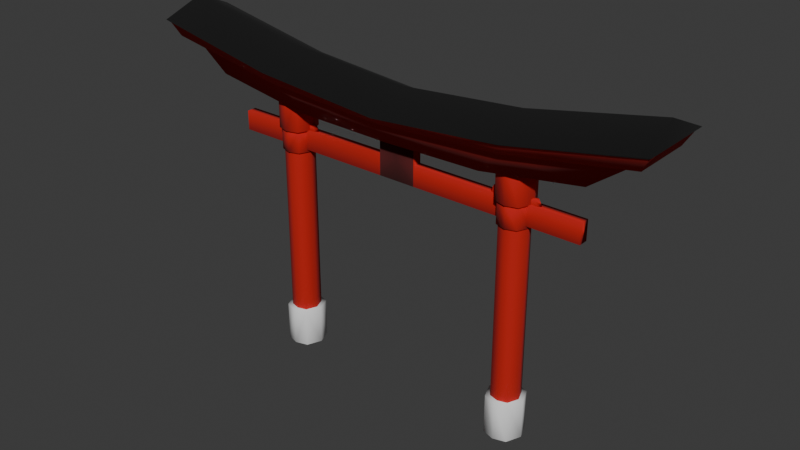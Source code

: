 # Source: tori.blend  (saved by Blender 4.1.24; exported with 4.5.12 LTS)
import bpy
from mathutils import Matrix  # noqa: F401  (used for matrix-valued properties, if any)

bpy.ops.wm.read_factory_settings(use_empty=True)
scene = bpy.context.scene
scene.name = 'Scene'

# ---- collections
col_collection = bpy.data.collections.new('Collection'); scene.collection.children.link(col_collection)

# ---- materials (node trees are filled in below, after node groups)
mat_material = bpy.data.materials.new('Material')
mat_material.alpha_threshold = 0.0
mat_material.use_transparent_shadow = False
mat_material.roughness = 0.5
mat_material.line_color = (0.0, 0.0, 0.0, 1.0)
mat_material_001 = bpy.data.materials.new('Material.001')
mat_material_001.use_transparent_shadow = False
mat_material_002 = bpy.data.materials.new('Material.002')
mat_material_002.use_transparent_shadow = False
mat_material_003 = bpy.data.materials.new('Material.003')
mat_material_003.use_transparent_shadow = False

# ---- material node trees
mat_material.use_nodes = True; mat_material.node_tree.nodes.clear()
_N = mat_material.node_tree.nodes; _L = mat_material.node_tree.links
n0 = _N.new('ShaderNodeOutputMaterial'); n0.name = 'Material Output'; n0.location = (300, 300)
n1 = _N.new('ShaderNodeBsdfPrincipled'); n1.name = 'Principled BSDF'; n1.location = (10, 300)
n1.inputs[0].default_value = (0.5134, 0.01147, 0.008941, 1.0)
n1.inputs[2].default_value = 1.0
n1.inputs[3].default_value = 1.45
_L.new(n1.outputs[0], n0.inputs[0])
n0.is_active_output = True
mat_material_001.use_nodes = True; mat_material_001.node_tree.nodes.clear()
_N = mat_material_001.node_tree.nodes; _L = mat_material_001.node_tree.links
n0 = _N.new('ShaderNodeBsdfPrincipled'); n0.name = 'Principled BSDF'; n0.location = (10, 300)
n0.inputs[0].default_value = (0.0, 0.0, 0.0, 1.0)
n0.inputs[2].default_value = 1.0
n1 = _N.new('ShaderNodeOutputMaterial'); n1.name = 'Material Output'; n1.location = (300, 300)
_L.new(n0.outputs[0], n1.inputs[0])
n1.is_active_output = True
mat_material_002.use_nodes = True; mat_material_002.node_tree.nodes.clear()
_N = mat_material_002.node_tree.nodes; _L = mat_material_002.node_tree.links
n0 = _N.new('ShaderNodeBsdfPrincipled'); n0.name = 'Principled BSDF'; n0.location = (10, 300)
n0.inputs[0].default_value = (0.08561, 0.0064, 0.006827, 1.0)
n0.inputs[2].default_value = 1.0
n1 = _N.new('ShaderNodeOutputMaterial'); n1.name = 'Material Output'; n1.location = (300, 300)
_L.new(n0.outputs[0], n1.inputs[0])
n1.is_active_output = True
mat_material_003.use_nodes = True; mat_material_003.node_tree.nodes.clear()
_N = mat_material_003.node_tree.nodes; _L = mat_material_003.node_tree.links
n0 = _N.new('ShaderNodeBsdfPrincipled'); n0.name = 'Principled BSDF'; n0.location = (10, 300)
n0.inputs[2].default_value = 1.0
n1 = _N.new('ShaderNodeOutputMaterial'); n1.name = 'Material Output'; n1.location = (300, 300)
_L.new(n0.outputs[0], n1.inputs[0])
n1.is_active_output = True

# ---- world
world_world = bpy.data.worlds.new('World'); scene.world = world_world
world_world.use_nodes = True; world_world.node_tree.nodes.clear()
_N = world_world.node_tree.nodes; _L = world_world.node_tree.links
n0 = _N.new('ShaderNodeOutputWorld'); n0.name = 'World Output'; n0.location = (300, 300)
n1 = _N.new('ShaderNodeBackground'); n1.name = 'Background'; n1.location = (10, 300)
n1.inputs[0].default_value = (0.05088, 0.05088, 0.05088, 1.0)
_L.new(n1.outputs[0], n0.inputs[0])
n0.is_active_output = True
world_world.color = (0.05088, 0.05088, 0.05088)
world_world.use_sun_shadow = False
world_world.sun_shadow_jitter_overblur = 0.0

# ---- meshes
me_cube = bpy.data.meshes.new('Cube')
me_cube.from_pydata([(9.516, 0.8, 19.51), (9.516, 0.8, 0.00516), (9.516, -0.8, 19.51), (9.516, -0.8, 0.00516), (8.172, 0.8, 0.00516), (8.172, -0.8, 19.51), (8.172, -0.8, 0.00516), (8.172, 0.8, 19.51), (8.844, -1.0, 0.0), (8.844, 1.0, 19.51), (8.844, 1.0, 0.0), (8.844, -1.0, 19.51), (9.844, 0.0, 19.51), (9.844, 0.0, 0.0), (7.844, 0.0, 0.0), (7.844, 0.0, 19.51), (8.844, 0.0, 19.51), (8.844, 0.0, 0.0), (0.0, -0.3486, 15.3), (0.0, -0.3486, 16.7), (0.0, 0.3486, 15.3), (0.0, 0.3486, 16.7), (13.51, -0.3486, 15.3), (13.51, -0.3486, 16.7), (13.51, 0.3486, 15.3), (13.51, 0.3486, 16.7), (1.362, 0.3486, 15.3), (1.362, 0.3486, 16.7), (1.362, -0.3486, 15.3), (1.362, -0.3486, 16.7), (0.0, -0.3486, 19.92), (0.0, 0.3486, 19.92), (1.362, 0.3486, 19.92), (1.362, -0.3486, 19.92), (0.0, -1.502, 18.34), (0.0, -1.502, 19.51), (0.0, 1.502, 18.34), (0.0, 1.502, 19.51), (14.21, -1.502, 19.56), (17.05, -1.502, 21.64), (14.21, 1.502, 19.56), (17.05, 1.502, 21.64), (9.688, 1.005, 19.35), (9.688, 1.005, 16.67), (9.688, -1.005, 19.35), (9.688, -1.005, 16.67), (7.999, 1.005, 16.67), (7.999, -1.005, 19.35), (7.999, -1.005, 16.67), (7.999, 1.005, 19.35), (8.844, -1.257, 16.67), (8.844, 1.257, 19.35), (8.844, 1.257, 16.67), (8.844, -1.257, 19.35), (10.1, 0.0, 19.35), (10.1, 0.0, 16.67), (7.587, 0.0, 16.67), (7.587, 0.0, 19.35), (8.844, 0.0, 19.35), (8.844, 0.0, 16.67), (9.732, 1.057, 2.787), (9.732, 1.057, -0.02874), (9.732, -1.057, 2.787), (9.732, -1.057, -0.02874), (7.956, 1.057, -0.02874), (7.956, -1.057, 2.787), (7.956, -1.057, -0.02874), (7.956, 1.057, 2.787), (8.844, -1.322, -0.02949), (8.844, 1.322, 2.788), (8.844, 1.322, -0.02949), (8.844, -1.322, 2.788), (10.17, 0.0, 2.788), (10.17, 0.0, -0.02949), (7.522, 0.0, -0.02949), (7.522, 0.0, 2.788), (8.844, 0.0, 2.788), (8.844, 0.0, -0.02949), (10.28, 0.192, 17.08), (10.5, 0.192, 16.64), (10.28, -0.192, 17.08), (10.5, -0.192, 16.64), (7.186, 0.192, 16.64), (7.408, -0.192, 17.08), (7.186, -0.192, 16.64), (7.408, 0.192, 17.08), (8.844, -0.2401, 16.64), (8.844, 0.2401, 16.95), (8.844, 0.2401, 16.64), (8.844, -0.2401, 16.95), (10.44, 0.0, 17.12), (10.69, 0.0, 16.64), (6.999, 0.0, 16.64), (7.247, 0.0, 17.12), (8.844, 0.0, 16.95), (8.844, 0.0, 16.64), (9.596, 0.896, 16.75), (9.596, 0.896, 15.11), (9.596, -0.896, 16.75), (9.596, -0.896, 15.11), (8.091, 0.896, 15.11), (8.091, -0.896, 16.75), (8.091, -0.896, 15.11), (8.091, 0.896, 16.75), (8.844, -1.12, 15.1), (8.844, 1.12, 16.75), (8.844, 1.12, 15.1), (8.844, -1.12, 16.75), (9.964, 0.0, 16.75), (9.964, 0.0, 15.1), (7.724, 0.0, 15.1), (7.724, 0.0, 16.75), (8.844, 0.0, 16.75), (8.844, 0.0, 15.1), (0.0, -2.188, 19.74), (0.0, 2.188, 19.73), (17.7, -2.188, 21.71), (17.7, 2.188, 21.71), (0.0, -2.576, 20.23), (0.0, 2.576, 20.23), (18.24, -2.576, 22.66), (18.24, 2.576, 22.66), (0.0, -2.775, 20.29), (0.0, 2.775, 20.29), (18.46, -2.775, 22.83), (18.46, 2.775, 22.83), (0.0, -0.0007097, 21.61), (18.04, -0.0007097, 24.08), (-9.516, 0.8, 19.51), (-9.516, 0.8, 0.00516), (-9.516, -0.8, 19.51), (-9.516, -0.8, 0.00516), (-8.172, 0.8, 0.00516), (-8.172, -0.8, 19.51), (-8.172, -0.8, 0.00516), (-8.172, 0.8, 19.51), (-8.844, -1.0, 0.0), (-8.844, 1.0, 19.51), (-8.844, 1.0, 0.0), (-8.844, -1.0, 19.51), (-9.844, 0.0, 19.51), (-9.844, 0.0, 0.0), (-7.844, 0.0, 0.0), (-7.844, 0.0, 19.51), (-8.844, 0.0, 19.51), (-8.844, 0.0, 0.0), (-13.51, -0.3486, 15.3), (-13.51, -0.3486, 16.7), (-13.51, 0.3486, 15.3), (-13.51, 0.3486, 16.7), (-1.362, 0.3486, 15.3), (-1.362, 0.3486, 16.7), (-1.362, -0.3486, 15.3), (-1.362, -0.3486, 16.7), (-1.362, 0.3486, 19.92), (-1.362, -0.3486, 19.92), (-14.21, -1.502, 19.56), (-17.05, -1.502, 21.64), (-14.21, 1.502, 19.56), (-17.05, 1.502, 21.64), (-9.688, 1.005, 19.35), (-9.688, 1.005, 16.67), (-9.688, -1.005, 19.35), (-9.688, -1.005, 16.67), (-7.999, 1.005, 16.67), (-7.999, -1.005, 19.35), (-7.999, -1.005, 16.67), (-7.999, 1.005, 19.35), (-8.844, -1.257, 16.67), (-8.844, 1.257, 19.35), (-8.844, 1.257, 16.67), (-8.844, -1.257, 19.35), (-10.1, 0.0, 19.35), (-10.1, 0.0, 16.67), (-7.587, 0.0, 16.67), (-7.587, 0.0, 19.35), (-8.844, 0.0, 19.35), (-8.844, 0.0, 16.67), (-9.732, 1.057, 2.787), (-9.732, 1.057, -0.02874), (-9.732, -1.057, 2.787), (-9.732, -1.057, -0.02874), (-7.956, 1.057, -0.02874), (-7.956, -1.057, 2.787), (-7.956, -1.057, -0.02874), (-7.956, 1.057, 2.787), (-8.844, -1.322, -0.02949), (-8.844, 1.322, 2.788), (-8.844, 1.322, -0.02949), (-8.844, -1.322, 2.788), (-10.17, 0.0, 2.788), (-10.17, 0.0, -0.02949), (-7.522, 0.0, -0.02949), (-7.522, 0.0, 2.788), (-8.844, 0.0, 2.788), (-8.844, 0.0, -0.02949), (-10.28, 0.192, 17.08), (-10.5, 0.192, 16.64), (-10.28, -0.192, 17.08), (-10.5, -0.192, 16.64), (-7.186, 0.192, 16.64), (-7.408, -0.192, 17.08), (-7.186, -0.192, 16.64), (-7.408, 0.192, 17.08), (-8.844, -0.2401, 16.64), (-8.844, 0.2401, 16.95), (-8.844, 0.2401, 16.64), (-8.844, -0.2401, 16.95), (-10.44, 0.0, 17.12), (-10.69, 0.0, 16.64), (-6.999, 0.0, 16.64), (-7.247, 0.0, 17.12), (-8.844, 0.0, 16.95), (-8.844, 0.0, 16.64), (-9.596, 0.896, 16.75), (-9.596, 0.896, 15.11), (-9.596, -0.896, 16.75), (-9.596, -0.896, 15.11), (-8.091, 0.896, 15.11), (-8.091, -0.896, 16.75), (-8.091, -0.896, 15.11), (-8.091, 0.896, 16.75), (-8.844, -1.12, 15.1), (-8.844, 1.12, 16.75), (-8.844, 1.12, 15.1), (-8.844, -1.12, 16.75), (-9.964, 0.0, 16.75), (-9.964, 0.0, 15.1), (-7.724, 0.0, 15.1), (-7.724, 0.0, 16.75), (-8.844, 0.0, 16.75), (-8.844, 0.0, 15.1), (-17.7, -2.188, 21.71), (-17.7, 2.188, 21.71), (-18.24, -2.576, 22.66), (-18.24, 2.576, 22.66), (-18.46, -2.775, 22.83), (-18.46, 2.775, 22.83), (-18.04, -0.0007097, 24.08), (7.103, 1.502, 18.46), (8.526, 1.502, 20.09), (7.103, -1.502, 18.46), (8.526, -1.502, 20.09), (8.849, 2.188, 20.23), (8.849, -2.188, 20.24), (9.121, 2.576, 20.95), (9.121, -2.576, 20.95), (9.231, 2.775, 21.07), (9.231, -2.775, 21.07), (9.021, -0.0007097, 22.36), (-7.103, 1.502, 18.46), (-8.526, 1.502, 20.09), (-7.103, -1.502, 18.46), (-8.526, -1.502, 20.09), (-8.849, 2.188, 20.23), (-8.849, -2.188, 20.24), (-9.121, 2.576, 20.95), (-9.121, -2.576, 20.95), (-9.231, 2.775, 21.07), (-9.231, -2.775, 21.07), (-9.021, -0.0007097, 22.36)], [], [(17, 13, 3, 8), (13, 12, 2, 3), (10, 9, 0, 1), (8, 11, 5, 6), (16, 15, 5, 11), (14, 6, 5, 15), (12, 16, 11, 2), (3, 2, 11, 8), (4, 7, 9, 10), (14, 17, 8, 6), (4, 10, 17, 14), (0, 9, 16, 12), (4, 14, 15, 7), (9, 7, 15, 16), (1, 0, 12, 13), (10, 1, 13, 17), (18, 19, 21, 20), (26, 27, 25, 24), (24, 25, 23, 22), (28, 29, 19, 18), (26, 24, 22, 28), (21, 19, 30, 31), (25, 27, 29, 23), (20, 26, 28, 18), (22, 23, 29, 28), (20, 21, 27, 26), (32, 31, 30, 33), (27, 21, 31, 32), (19, 29, 33, 30), (29, 27, 32, 33), (34, 35, 37, 36), (239, 240, 41, 40), (40, 41, 39, 38), (241, 242, 35, 34), (239, 40, 38, 241), (37, 35, 114, 115), (59, 55, 45, 50), (55, 54, 44, 45), (52, 51, 42, 43), (50, 53, 47, 48), (58, 57, 47, 53), (56, 48, 47, 57), (54, 58, 53, 44), (45, 44, 53, 50), (46, 49, 51, 52), (56, 59, 50, 48), (46, 52, 59, 56), (42, 51, 58, 54), (46, 56, 57, 49), (51, 49, 57, 58), (43, 42, 54, 55), (52, 43, 55, 59), (77, 73, 63, 68), (73, 72, 62, 63), (70, 69, 60, 61), (68, 71, 65, 66), (76, 75, 65, 71), (74, 66, 65, 75), (72, 76, 71, 62), (63, 62, 71, 68), (64, 67, 69, 70), (74, 77, 68, 66), (64, 70, 77, 74), (60, 69, 76, 72), (64, 74, 75, 67), (69, 67, 75, 76), (61, 60, 72, 73), (70, 61, 73, 77), (95, 91, 81, 86), (91, 90, 80, 81), (88, 87, 78, 79), (86, 89, 83, 84), (94, 93, 83, 89), (92, 84, 83, 93), (90, 94, 89, 80), (81, 80, 89, 86), (82, 85, 87, 88), (92, 95, 86, 84), (82, 88, 95, 92), (78, 87, 94, 90), (82, 92, 93, 85), (87, 85, 93, 94), (79, 78, 90, 91), (88, 79, 91, 95), (113, 109, 99, 104), (109, 108, 98, 99), (106, 105, 96, 97), (104, 107, 101, 102), (112, 111, 101, 107), (110, 102, 101, 111), (108, 112, 107, 98), (99, 98, 107, 104), (100, 103, 105, 106), (110, 113, 104, 102), (100, 106, 113, 110), (96, 105, 112, 108), (100, 110, 111, 103), (105, 103, 111, 112), (97, 96, 108, 109), (106, 97, 109, 113), (244, 116, 120, 246), (242, 39, 116, 244), (240, 37, 115, 243), (39, 41, 117, 116), (245, 119, 123, 247), (243, 115, 119, 245), (116, 117, 121, 120), (115, 114, 118, 119), (124, 125, 127), (120, 121, 125, 124), (119, 118, 122, 123), (246, 120, 124, 248), (248, 124, 127, 249), (247, 249, 127, 125), (145, 136, 131, 141), (141, 131, 130, 140), (138, 129, 128, 137), (136, 134, 133, 139), (144, 139, 133, 143), (142, 143, 133, 134), (140, 130, 139, 144), (131, 136, 139, 130), (132, 138, 137, 135), (142, 134, 136, 145), (132, 142, 145, 138), (128, 140, 144, 137), (132, 135, 143, 142), (137, 144, 143, 135), (129, 141, 140, 128), (138, 145, 141, 129), (150, 148, 149, 151), (148, 146, 147, 149), (152, 18, 19, 153), (150, 152, 146, 148), (149, 147, 153, 151), (20, 18, 152, 150), (146, 152, 153, 147), (20, 150, 151, 21), (154, 155, 30, 31), (151, 154, 31, 21), (19, 30, 155, 153), (153, 155, 154, 151), (250, 158, 159, 251), (158, 156, 157, 159), (252, 34, 35, 253), (250, 252, 156, 158), (177, 168, 163, 173), (173, 163, 162, 172), (170, 161, 160, 169), (168, 166, 165, 171), (176, 171, 165, 175), (174, 175, 165, 166), (172, 162, 171, 176), (163, 168, 171, 162), (164, 170, 169, 167), (174, 166, 168, 177), (164, 174, 177, 170), (160, 172, 176, 169), (164, 167, 175, 174), (169, 176, 175, 167), (161, 173, 172, 160), (170, 177, 173, 161), (195, 186, 181, 191), (191, 181, 180, 190), (188, 179, 178, 187), (186, 184, 183, 189), (194, 189, 183, 193), (192, 193, 183, 184), (190, 180, 189, 194), (181, 186, 189, 180), (182, 188, 187, 185), (192, 184, 186, 195), (182, 192, 195, 188), (178, 190, 194, 187), (182, 185, 193, 192), (187, 194, 193, 185), (179, 191, 190, 178), (188, 195, 191, 179), (213, 204, 199, 209), (209, 199, 198, 208), (206, 197, 196, 205), (204, 202, 201, 207), (212, 207, 201, 211), (210, 211, 201, 202), (208, 198, 207, 212), (199, 204, 207, 198), (200, 206, 205, 203), (210, 202, 204, 213), (200, 210, 213, 206), (196, 208, 212, 205), (200, 203, 211, 210), (205, 212, 211, 203), (197, 209, 208, 196), (206, 213, 209, 197), (231, 222, 217, 227), (227, 217, 216, 226), (224, 215, 214, 223), (222, 220, 219, 225), (230, 225, 219, 229), (228, 229, 219, 220), (226, 216, 225, 230), (217, 222, 225, 216), (218, 224, 223, 221), (228, 220, 222, 231), (218, 228, 231, 224), (214, 226, 230, 223), (218, 221, 229, 228), (223, 230, 229, 221), (215, 227, 226, 214), (224, 231, 227, 215), (255, 257, 234, 232), (253, 255, 232, 157), (251, 254, 115, 37), (157, 232, 233, 159), (256, 258, 123, 119), (254, 256, 119, 115), (232, 234, 235, 233), (236, 238, 237), (234, 236, 237, 235), (257, 259, 236, 234), (259, 260, 238, 236), (258, 237, 238, 260), (123, 126, 249, 247), (122, 248, 249, 126), (118, 246, 248, 122), (117, 243, 245, 121), (121, 245, 247, 125), (41, 240, 243, 117), (35, 242, 244, 114), (114, 244, 246, 118), (36, 239, 241, 34), (38, 39, 242, 241), (36, 37, 240, 239), (123, 258, 260, 126), (122, 126, 260, 259), (118, 122, 259, 257), (233, 235, 256, 254), (235, 237, 258, 256), (159, 233, 254, 251), (35, 114, 255, 253), (114, 118, 257, 255), (36, 34, 252, 250), (156, 252, 253, 157), (36, 250, 251, 37)])
me_cube.polygons.foreach_set('material_index', [0, 0, 0, 0, 0, 0, 0, 0, 0, 0, 0, 0, 0, 0, 0, 0, 0, 0, 0, 2, 0, 0, 0, 0, 0, 2, 0, 2, 2, 0, 0, 0, 0, 0, 0, 0, 0, 0, 0, 0, 0, 0, 0, 0, 0, 0, 0, 0, 0, 0, 0, 0, 3, 3, 3, 3, 3, 3, 3, 3, 3, 3, 3, 3, 3, 3, 3, 3, 0, 0, 0, 0, 0, 0, 0, 0, 0, 0, 0, 0, 0, 0, 0, 0, 0, 0, 0, 0, 0, 0, 0, 0, 0, 0, 0, 0, 0, 0, 0, 0, 0, 0, 0, 0, 1, 0, 0, 0, 1, 1, 1, 1, 1, 1, 0, 0, 0, 0, 0, 0, 0, 0, 0, 0, 0, 0, 0, 0, 0, 0, 0, 0, 2, 0, 0, 0, 0, 2, 0, 2, 2, 0, 0, 0, 0, 0, 0, 0, 0, 0, 0, 0, 0, 0, 0, 0, 0, 0, 0, 0, 0, 0, 3, 3, 3, 3, 3, 3, 3, 3, 3, 3, 3, 3, 3, 3, 3, 3, 0, 0, 0, 0, 0, 0, 0, 0, 0, 0, 0, 0, 0, 0, 0, 0, 0, 0, 0, 0, 0, 0, 0, 0, 0, 0, 0, 0, 0, 0, 0, 0, 0, 0, 0, 0, 1, 0, 0, 1, 1, 1, 1, 1, 1, 1, 1, 0, 1, 0, 0, 0, 0, 0, 0, 1, 1, 1, 0, 1, 0, 0, 0, 0, 0, 0])
_uv = me_cube.uv_layers.new(name='UVMap')
_uv.uv.foreach_set('vector', [0.3125, 0.625, 0.375, 0.625, 0.375, 0.75, 0.3125, 0.75, 0.375, 0.625, 0.625, 0.625, 0.625, 0.75, 0.375, 0.75, 0.375, 0.4375, 0.625, 0.4375, 0.625, 0.5, 0.375, 0.5, 0.375, 0.8125, 0.625, 0.8125, 0.625, 0.875, 0.375, 0.875, 0.6875, 0.625, 0.75, 0.625, 0.75, 0.75, 0.6875, 0.75, 0.25, 0.625, 0.25, 0.75, 0.625, 0.875, 0.6875, 0.6875, 0.625, 0.625, 0.6875, 0.625, 0.6875, 0.75, 0.625, 0.75, 0.375, 0.75, 0.625, 0.75, 0.625, 0.8125, 0.375, 0.8125, 0.375, 0.375, 0.625, 0.375, 0.625, 0.4375, 0.375, 0.4375, 0.25, 0.625, 0.3125, 0.625, 0.3125, 0.75, 0.25, 0.75, 0.25, 0.5, 0.3125, 0.5, 0.3125, 0.625, 0.25, 0.625, 0.625, 0.5, 0.6875, 0.5, 0.6875, 0.625, 0.625, 0.625, 0.25, 0.5, 0.25, 0.625, 0.6875, 0.6875, 0.75, 0.5, 0.6875, 0.5, 0.75, 0.5, 0.75, 0.625, 0.6875, 0.625, 0.375, 0.5, 0.625, 0.5, 0.625, 0.625, 0.375, 0.625, 0.3125, 0.5, 0.375, 0.5, 0.375, 0.625, 0.3125, 0.625, 0.375, 1.0, 0.625, 1.0, 0.875, 0.5, 0.375, 0.25, 0.375, 0.2663, 0.625, 0.2663, 0.625, 0.5, 0.375, 0.5, 0.375, 0.5, 0.625, 0.5, 0.625, 0.75, 0.375, 0.75, 0.375, 0.9837, 0.625, 0.9837, 0.625, 1.0, 0.375, 1.0, 0.1413, 0.5, 0.375, 0.5, 0.375, 0.75, 0.1413, 0.75, 0.875, 0.5, 0.625, 1.0, 0.625, 1.0, 0.875, 0.5, 0.625, 0.5, 0.8587, 0.5, 0.8587, 0.75, 0.625, 0.75, 0.125, 0.5, 0.1413, 0.5, 0.1413, 0.75, 0.125, 0.75, 0.375, 0.75, 0.625, 0.75, 0.625, 0.9837, 0.375, 0.9837, 0.375, 0.25, 0.625, 0.25, 0.625, 0.2663, 0.375, 0.2663, 0.8587, 0.5, 0.875, 0.5, 0.875, 0.75, 0.8587, 0.75, 0.625, 0.2663, 0.625, 0.25, 0.625, 0.25, 0.625, 0.2663, 0.625, 1.0, 0.625, 0.9837, 0.625, 0.9837, 0.625, 1.0, 0.8587, 0.75, 0.8587, 0.5, 0.8587, 0.5, 0.8587, 0.75, 0.375, 0.0, 0.625, 0.0, 0.625, 0.25, 0.375, 0.25, 0.375, 0.375, 0.625, 0.375, 0.625, 0.5, 0.375, 0.5, 0.375, 0.5, 0.625, 0.5, 0.625, 0.75, 0.375, 0.75, 0.375, 0.875, 0.625, 0.875, 0.625, 1.0, 0.375, 1.0, 0.25, 0.5, 0.375, 0.5, 0.375, 0.75, 0.25, 0.75, 0.625, 0.25, 0.625, 0.0, 0.625, 0.0, 0.625, 0.25, 0.3125, 0.625, 0.375, 0.625, 0.375, 0.75, 0.3125, 0.75, 0.375, 0.625, 0.625, 0.625, 0.625, 0.75, 0.375, 0.75, 0.375, 0.4375, 0.625, 0.4375, 0.625, 0.5, 0.375, 0.5, 0.375, 0.8125, 0.625, 0.8125, 0.625, 0.875, 0.375, 0.875, 0.6875, 0.625, 0.75, 0.625, 0.75, 0.75, 0.6875, 0.75, 0.25, 0.625, 0.25, 0.75, 0.625, 0.875, 0.6875, 0.6875, 0.625, 0.625, 0.6875, 0.625, 0.6875, 0.75, 0.625, 0.75, 0.375, 0.75, 0.625, 0.75, 0.625, 0.8125, 0.375, 0.8125, 0.375, 0.375, 0.625, 0.375, 0.625, 0.4375, 0.375, 0.4375, 0.25, 0.625, 0.3125, 0.625, 0.3125, 0.75, 0.25, 0.75, 0.25, 0.5, 0.3125, 0.5, 0.3125, 0.625, 0.25, 0.625, 0.625, 0.5, 0.6875, 0.5, 0.6875, 0.625, 0.625, 0.625, 0.25, 0.5, 0.25, 0.625, 0.6875, 0.6875, 0.75, 0.5, 0.6875, 0.5, 0.75, 0.5, 0.75, 0.625, 0.6875, 0.625, 0.375, 0.5, 0.625, 0.5, 0.625, 0.625, 0.375, 0.625, 0.3125, 0.5, 0.375, 0.5, 0.375, 0.625, 0.3125, 0.625, 0.3125, 0.625, 0.375, 0.625, 0.375, 0.75, 0.3125, 0.75, 0.375, 0.625, 0.625, 0.625, 0.625, 0.75, 0.375, 0.75, 0.375, 0.4375, 0.625, 0.4375, 0.625, 0.5, 0.375, 0.5, 0.375, 0.8125, 0.625, 0.8125, 0.625, 0.875, 0.375, 0.875, 0.6875, 0.625, 0.75, 0.625, 0.75, 0.75, 0.6875, 0.75, 0.25, 0.625, 0.25, 0.75, 0.625, 0.875, 0.6875, 0.6875, 0.625, 0.625, 0.6875, 0.625, 0.6875, 0.75, 0.625, 0.75, 0.375, 0.75, 0.625, 0.75, 0.625, 0.8125, 0.375, 0.8125, 0.375, 0.375, 0.625, 0.375, 0.625, 0.4375, 0.375, 0.4375, 0.25, 0.625, 0.3125, 0.625, 0.3125, 0.75, 0.25, 0.75, 0.25, 0.5, 0.3125, 0.5, 0.3125, 0.625, 0.25, 0.625, 0.625, 0.5, 0.6875, 0.5, 0.6875, 0.625, 0.625, 0.625, 0.25, 0.5, 0.25, 0.625, 0.6875, 0.6875, 0.75, 0.5, 0.6875, 0.5, 0.75, 0.5, 0.75, 0.625, 0.6875, 0.625, 0.375, 0.5, 0.625, 0.5, 0.625, 0.625, 0.375, 0.625, 0.3125, 0.5, 0.375, 0.5, 0.375, 0.625, 0.3125, 0.625, 0.3125, 0.625, 0.375, 0.625, 0.375, 0.75, 0.3125, 0.75, 0.375, 0.625, 0.625, 0.625, 0.625, 0.75, 0.375, 0.75, 0.375, 0.4375, 0.625, 0.4375, 0.625, 0.5, 0.375, 0.5, 0.375, 0.8125, 0.625, 0.8125, 0.625, 0.875, 0.375, 0.875, 0.6875, 0.625, 0.75, 0.625, 0.75, 0.75, 0.6875, 0.75, 0.25, 0.625, 0.25, 0.75, 0.625, 0.875, 0.6875, 0.6875, 0.625, 0.625, 0.6875, 0.625, 0.6875, 0.75, 0.625, 0.75, 0.375, 0.75, 0.625, 0.75, 0.625, 0.8125, 0.375, 0.8125, 0.375, 0.375, 0.625, 0.375, 0.625, 0.4375, 0.375, 0.4375, 0.25, 0.625, 0.3125, 0.625, 0.3125, 0.75, 0.25, 0.75, 0.25, 0.5, 0.3125, 0.5, 0.3125, 0.625, 0.25, 0.625, 0.625, 0.5, 0.6875, 0.5, 0.6875, 0.625, 0.625, 0.625, 0.25, 0.5, 0.25, 0.625, 0.6875, 0.6875, 0.75, 0.5, 0.6875, 0.5, 0.75, 0.5, 0.75, 0.625, 0.6875, 0.625, 0.375, 0.5, 0.625, 0.5, 0.625, 0.625, 0.375, 0.625, 0.3125, 0.5, 0.375, 0.5, 0.375, 0.625, 0.3125, 0.625, 0.3125, 0.625, 0.375, 0.625, 0.375, 0.75, 0.3125, 0.75, 0.375, 0.625, 0.625, 0.625, 0.625, 0.75, 0.375, 0.75, 0.375, 0.4375, 0.625, 0.4375, 0.625, 0.5, 0.375, 0.5, 0.375, 0.8125, 0.625, 0.8125, 0.625, 0.875, 0.375, 0.875, 0.6875, 0.625, 0.75, 0.625, 0.75, 0.75, 0.6875, 0.75, 0.25, 0.625, 0.25, 0.75, 0.625, 0.875, 0.6875, 0.6875, 0.625, 0.625, 0.6875, 0.625, 0.6875, 0.75, 0.625, 0.75, 0.375, 0.75, 0.625, 0.75, 0.625, 0.8125, 0.375, 0.8125, 0.375, 0.375, 0.625, 0.375, 0.625, 0.4375, 0.375, 0.4375, 0.25, 0.625, 0.3125, 0.625, 0.3125, 0.75, 0.25, 0.75, 0.25, 0.5, 0.3125, 0.5, 0.3125, 0.625, 0.25, 0.625, 0.625, 0.5, 0.6875, 0.5, 0.6875, 0.625, 0.625, 0.625, 0.25, 0.5, 0.25, 0.625, 0.6875, 0.6875, 0.75, 0.5, 0.6875, 0.5, 0.75, 0.5, 0.75, 0.625, 0.6875, 0.625, 0.375, 0.5, 0.625, 0.5, 0.625, 0.625, 0.375, 0.625, 0.3125, 0.5, 0.375, 0.5, 0.375, 0.625, 0.3125, 0.625, 0.625, 0.875, 0.625, 0.75, 0.625, 0.75, 0.625, 0.875, 0.625, 0.875, 0.625, 0.75, 0.625, 0.75, 0.625, 0.875, 0.625, 0.375, 0.625, 0.25, 0.625, 0.25, 0.625, 0.375, 0.625, 0.75, 0.625, 0.5, 0.625, 0.5, 0.625, 0.75, 0.625, 0.375, 0.625, 0.25, 0.625, 0.25, 0.625, 0.375, 0.625, 0.375, 0.625, 0.25, 0.625, 0.25, 0.625, 0.375, 0.625, 0.75, 0.625, 0.5, 0.625, 0.5, 0.625, 0.75, 0.625, 0.25, 0.625, 0.0, 0.625, 0.0, 0.625, 0.25, 0.625, 0.75, 0.625, 0.5, 0.625, 0.75, 0.625, 0.75, 0.625, 0.5, 0.625, 0.5, 0.625, 0.75, 0.625, 0.25, 0.625, 0.0, 0.625, 0.0, 0.625, 0.25, 0.625, 0.875, 0.625, 0.75, 0.625, 0.75, 0.625, 0.875, 0.625, 0.875, 0.625, 0.75, 0.625, 0.75, 0.625, 0.875, 0.625, 0.375, 0.625, 0.875, 0.625, 0.75, 0.625, 0.5, 0.3125, 0.625, 0.3125, 0.75, 0.375, 0.75, 0.375, 0.625, 0.375, 0.625, 0.375, 0.75, 0.625, 0.75, 0.625, 0.625, 0.375, 0.4375, 0.375, 0.5, 0.625, 0.5, 0.625, 0.4375, 0.375, 0.8125, 0.375, 0.875, 0.625, 0.875, 0.625, 0.8125, 0.6875, 0.625, 0.6875, 0.75, 0.75, 0.75, 0.75, 0.625, 0.25, 0.625, 0.6875, 0.6875, 0.625, 0.875, 0.25, 0.75, 0.625, 0.625, 0.625, 0.75, 0.6875, 0.75, 0.6875, 0.625, 0.375, 0.75, 0.375, 0.8125, 0.625, 0.8125, 0.625, 0.75, 0.375, 0.375, 0.375, 0.4375, 0.625, 0.4375, 0.625, 0.375, 0.25, 0.625, 0.25, 0.75, 0.3125, 0.75, 0.3125, 0.625, 0.25, 0.5, 0.25, 0.625, 0.3125, 0.625, 0.3125, 0.5, 0.625, 0.5, 0.625, 0.625, 0.6875, 0.625, 0.6875, 0.5, 0.25, 0.5, 0.75, 0.5, 0.6875, 0.6875, 0.25, 0.625, 0.6875, 0.5, 0.6875, 0.625, 0.75, 0.625, 0.75, 0.5, 0.375, 0.5, 0.375, 0.625, 0.625, 0.625, 0.625, 0.5, 0.3125, 0.5, 0.3125, 0.625, 0.375, 0.625, 0.375, 0.5, 0.375, 0.2663, 0.375, 0.5, 0.625, 0.5, 0.625, 0.2663, 0.375, 0.5, 0.375, 0.75, 0.625, 0.75, 0.625, 0.5, 0.375, 0.9837, 0.375, 1.0, 0.625, 1.0, 0.625, 0.9837, 0.1413, 0.5, 0.1413, 0.75, 0.375, 0.75, 0.375, 0.5, 0.625, 0.5, 0.625, 0.75, 0.8587, 0.75, 0.8587, 0.5, 0.125, 0.5, 0.125, 0.75, 0.1413, 0.75, 0.1413, 0.5, 0.375, 0.75, 0.375, 0.9837, 0.625, 0.9837, 0.625, 0.75, 0.375, 0.25, 0.375, 0.2663, 0.625, 0.2663, 0.625, 0.25, 0.8587, 0.5, 0.8587, 0.75, 0.875, 0.75, 0.875, 0.5, 0.625, 0.2663, 0.625, 0.2663, 0.625, 0.25, 0.625, 0.25, 0.625, 1.0, 0.625, 1.0, 0.625, 0.9837, 0.625, 0.9837, 0.8587, 0.75, 0.8587, 0.75, 0.8587, 0.5, 0.8587, 0.5, 0.375, 0.375, 0.375, 0.5, 0.625, 0.5, 0.625, 0.375, 0.375, 0.5, 0.375, 0.75, 0.625, 0.75, 0.625, 0.5, 0.375, 0.875, 0.375, 1.0, 0.625, 1.0, 0.625, 0.875, 0.25, 0.5, 0.25, 0.75, 0.375, 0.75, 0.375, 0.5, 0.3125, 0.625, 0.3125, 0.75, 0.375, 0.75, 0.375, 0.625, 0.375, 0.625, 0.375, 0.75, 0.625, 0.75, 0.625, 0.625, 0.375, 0.4375, 0.375, 0.5, 0.625, 0.5, 0.625, 0.4375, 0.375, 0.8125, 0.375, 0.875, 0.625, 0.875, 0.625, 0.8125, 0.6875, 0.625, 0.6875, 0.75, 0.75, 0.75, 0.75, 0.625, 0.25, 0.625, 0.6875, 0.6875, 0.625, 0.875, 0.25, 0.75, 0.625, 0.625, 0.625, 0.75, 0.6875, 0.75, 0.6875, 0.625, 0.375, 0.75, 0.375, 0.8125, 0.625, 0.8125, 0.625, 0.75, 0.375, 0.375, 0.375, 0.4375, 0.625, 0.4375, 0.625, 0.375, 0.25, 0.625, 0.25, 0.75, 0.3125, 0.75, 0.3125, 0.625, 0.25, 0.5, 0.25, 0.625, 0.3125, 0.625, 0.3125, 0.5, 0.625, 0.5, 0.625, 0.625, 0.6875, 0.625, 0.6875, 0.5, 0.25, 0.5, 0.75, 0.5, 0.6875, 0.6875, 0.25, 0.625, 0.6875, 0.5, 0.6875, 0.625, 0.75, 0.625, 0.75, 0.5, 0.375, 0.5, 0.375, 0.625, 0.625, 0.625, 0.625, 0.5, 0.3125, 0.5, 0.3125, 0.625, 0.375, 0.625, 0.375, 0.5, 0.3125, 0.625, 0.3125, 0.75, 0.375, 0.75, 0.375, 0.625, 0.375, 0.625, 0.375, 0.75, 0.625, 0.75, 0.625, 0.625, 0.375, 0.4375, 0.375, 0.5, 0.625, 0.5, 0.625, 0.4375, 0.375, 0.8125, 0.375, 0.875, 0.625, 0.875, 0.625, 0.8125, 0.6875, 0.625, 0.6875, 0.75, 0.75, 0.75, 0.75, 0.625, 0.25, 0.625, 0.6875, 0.6875, 0.625, 0.875, 0.25, 0.75, 0.625, 0.625, 0.625, 0.75, 0.6875, 0.75, 0.6875, 0.625, 0.375, 0.75, 0.375, 0.8125, 0.625, 0.8125, 0.625, 0.75, 0.375, 0.375, 0.375, 0.4375, 0.625, 0.4375, 0.625, 0.375, 0.25, 0.625, 0.25, 0.75, 0.3125, 0.75, 0.3125, 0.625, 0.25, 0.5, 0.25, 0.625, 0.3125, 0.625, 0.3125, 0.5, 0.625, 0.5, 0.625, 0.625, 0.6875, 0.625, 0.6875, 0.5, 0.25, 0.5, 0.75, 0.5, 0.6875, 0.6875, 0.25, 0.625, 0.6875, 0.5, 0.6875, 0.625, 0.75, 0.625, 0.75, 0.5, 0.375, 0.5, 0.375, 0.625, 0.625, 0.625, 0.625, 0.5, 0.3125, 0.5, 0.3125, 0.625, 0.375, 0.625, 0.375, 0.5, 0.3125, 0.625, 0.3125, 0.75, 0.375, 0.75, 0.375, 0.625, 0.375, 0.625, 0.375, 0.75, 0.625, 0.75, 0.625, 0.625, 0.375, 0.4375, 0.375, 0.5, 0.625, 0.5, 0.625, 0.4375, 0.375, 0.8125, 0.375, 0.875, 0.625, 0.875, 0.625, 0.8125, 0.6875, 0.625, 0.6875, 0.75, 0.75, 0.75, 0.75, 0.625, 0.25, 0.625, 0.6875, 0.6875, 0.625, 0.875, 0.25, 0.75, 0.625, 0.625, 0.625, 0.75, 0.6875, 0.75, 0.6875, 0.625, 0.375, 0.75, 0.375, 0.8125, 0.625, 0.8125, 0.625, 0.75, 0.375, 0.375, 0.375, 0.4375, 0.625, 0.4375, 0.625, 0.375, 0.25, 0.625, 0.25, 0.75, 0.3125, 0.75, 0.3125, 0.625, 0.25, 0.5, 0.25, 0.625, 0.3125, 0.625, 0.3125, 0.5, 0.625, 0.5, 0.625, 0.625, 0.6875, 0.625, 0.6875, 0.5, 0.25, 0.5, 0.75, 0.5, 0.6875, 0.6875, 0.25, 0.625, 0.6875, 0.5, 0.6875, 0.625, 0.75, 0.625, 0.75, 0.5, 0.375, 0.5, 0.375, 0.625, 0.625, 0.625, 0.625, 0.5, 0.3125, 0.5, 0.3125, 0.625, 0.375, 0.625, 0.375, 0.5, 0.3125, 0.625, 0.3125, 0.75, 0.375, 0.75, 0.375, 0.625, 0.375, 0.625, 0.375, 0.75, 0.625, 0.75, 0.625, 0.625, 0.375, 0.4375, 0.375, 0.5, 0.625, 0.5, 0.625, 0.4375, 0.375, 0.8125, 0.375, 0.875, 0.625, 0.875, 0.625, 0.8125, 0.6875, 0.625, 0.6875, 0.75, 0.75, 0.75, 0.75, 0.625, 0.25, 0.625, 0.6875, 0.6875, 0.625, 0.875, 0.25, 0.75, 0.625, 0.625, 0.625, 0.75, 0.6875, 0.75, 0.6875, 0.625, 0.375, 0.75, 0.375, 0.8125, 0.625, 0.8125, 0.625, 0.75, 0.375, 0.375, 0.375, 0.4375, 0.625, 0.4375, 0.625, 0.375, 0.25, 0.625, 0.25, 0.75, 0.3125, 0.75, 0.3125, 0.625, 0.25, 0.5, 0.25, 0.625, 0.3125, 0.625, 0.3125, 0.5, 0.625, 0.5, 0.625, 0.625, 0.6875, 0.625, 0.6875, 0.5, 0.25, 0.5, 0.75, 0.5, 0.6875, 0.6875, 0.25, 0.625, 0.6875, 0.5, 0.6875, 0.625, 0.75, 0.625, 0.75, 0.5, 0.375, 0.5, 0.375, 0.625, 0.625, 0.625, 0.625, 0.5, 0.3125, 0.5, 0.3125, 0.625, 0.375, 0.625, 0.375, 0.5, 0.625, 0.875, 0.625, 0.875, 0.625, 0.75, 0.625, 0.75, 0.625, 0.875, 0.625, 0.875, 0.625, 0.75, 0.625, 0.75, 0.625, 0.375, 0.625, 0.375, 0.625, 0.25, 0.625, 0.25, 0.625, 0.75, 0.625, 0.75, 0.625, 0.5, 0.625, 0.5, 0.625, 0.375, 0.625, 0.375, 0.625, 0.25, 0.625, 0.25, 0.625, 0.375, 0.625, 0.375, 0.625, 0.25, 0.625, 0.25, 0.625, 0.75, 0.625, 0.75, 0.625, 0.5, 0.625, 0.5, 0.625, 0.75, 0.625, 0.75, 0.625, 0.5, 0.625, 0.75, 0.625, 0.75, 0.625, 0.5, 0.625, 0.5, 0.625, 0.875, 0.625, 0.875, 0.625, 0.75, 0.625, 0.75, 0.625, 0.875, 0.625, 0.875, 0.625, 0.75, 0.625, 0.75, 0.625, 0.375, 0.625, 0.5, 0.625, 0.75, 0.625, 0.875, 0.625, 0.25, 0.625, 1.0, 0.625, 0.875, 0.625, 0.375, 0.625, 1.0, 0.625, 0.875, 0.625, 0.875, 0.625, 1.0, 0.625, 1.0, 0.625, 0.875, 0.625, 0.875, 0.625, 1.0, 0.625, 0.5, 0.625, 0.375, 0.625, 0.375, 0.625, 0.5, 0.625, 0.5, 0.625, 0.375, 0.625, 0.375, 0.625, 0.5, 0.625, 0.5, 0.625, 0.375, 0.625, 0.375, 0.625, 0.5, 0.625, 1.0, 0.625, 0.875, 0.625, 0.875, 0.625, 1.0, 0.625, 1.0, 0.625, 0.875, 0.625, 0.875, 0.625, 1.0, 0.125, 0.5, 0.25, 0.5, 0.25, 0.75, 0.125, 0.75, 0.375, 0.75, 0.625, 0.75, 0.625, 0.875, 0.375, 0.875, 0.375, 0.25, 0.625, 0.25, 0.625, 0.375, 0.375, 0.375, 0.625, 0.25, 0.625, 0.375, 0.625, 0.875, 0.625, 1.0, 0.625, 1.0, 0.625, 1.0, 0.625, 0.875, 0.625, 0.875, 0.625, 1.0, 0.625, 1.0, 0.625, 0.875, 0.625, 0.875, 0.625, 0.5, 0.625, 0.5, 0.625, 0.375, 0.625, 0.375, 0.625, 0.5, 0.625, 0.5, 0.625, 0.375, 0.625, 0.375, 0.625, 0.5, 0.625, 0.5, 0.625, 0.375, 0.625, 0.375, 0.625, 1.0, 0.625, 1.0, 0.625, 0.875, 0.625, 0.875, 0.625, 1.0, 0.625, 1.0, 0.625, 0.875, 0.625, 0.875, 0.125, 0.5, 0.125, 0.75, 0.25, 0.75, 0.25, 0.5, 0.375, 0.75, 0.375, 0.875, 0.625, 0.875, 0.625, 0.75, 0.375, 0.25, 0.375, 0.375, 0.625, 0.375, 0.625, 0.25])
me_cube.materials.append(mat_material)
me_cube.materials.append(mat_material_001)
me_cube.materials.append(mat_material_002)
me_cube.materials.append(mat_material_003)
me_cube.use_mirror_vertex_groups = False
me_cube.update()
me_cube.normals_split_custom_set([tuple(v) for v in zip(*[iter([-1.173e-05, 1.223e-05, -1.0, 0.9981, 5.105e-05, -0.06188, 0.7067, -0.7067, -0.03502, -8.204e-05, -0.9973, -0.07361, 0.9981, -2.953e-05, -0.0619, 0.9981, -2.989e-05, 0.0619, 0.7067, -0.7067, 0.03505, 0.7067, -0.7067, -0.03505, 3.38e-05, 0.9973, -0.07364, 3.44e-05, 0.9973, 0.07364, 0.7067, 0.7067, 0.03508, 0.7067, 0.7067, -0.03508, -3.38e-05, -0.9973, -0.07364, -3.44e-05, -0.9973, 0.07364, -0.7067, -0.7067, 0.03508, -0.7067, -0.7067, -0.03508, 1.179e-05, 1.225e-05, 1.0, -0.9981, 5.105e-05, 0.06188, -0.7067, -0.7067, 0.03502, 8.2e-05, -0.9973, 0.07361, -0.9981, -3.057e-05, -0.0619, -0.7067, -0.7067, -0.03505, -0.7067, -0.7067, 0.03505, -0.9981, -3.013e-05, 0.0619, 0.9981, -0.0001489, 0.06188, -1.229e-05, 1.175e-05, 1.0, 3.812e-05, -0.9973, 0.07361, 0.7067, -0.7067, 0.03502, 0.7067, -0.7067, -0.03508, 0.7067, -0.7067, 0.03508, 3.377e-05, -0.9973, 0.07364, 3.441e-05, -0.9973, -0.07364, -0.7067, 0.7067, -0.03508, -0.7067, 0.7067, 0.03508, -3.377e-05, 0.9973, 0.07364, -3.441e-05, 0.9973, -0.07364, -0.9981, -0.000149, -0.06188, 1.223e-05, 1.173e-05, -1.0, -3.806e-05, -0.9973, -0.07361, -0.7067, -0.7067, -0.03502, -0.7067, 0.7067, -0.03502, 8.204e-05, 0.9973, -0.07361, 1.173e-05, -1.223e-05, -1.0, -0.9981, -5.105e-05, -0.06188, 0.7067, 0.7067, 0.03502, -8.198e-05, 0.9973, 0.07361, -1.146e-05, -1.225e-05, 1.0, 0.9981, -5.105e-05, 0.06188, -0.7067, 0.7067, -0.03505, -0.9981, 3.013e-05, -0.0619, -0.9981, 3.055e-05, 0.0619, -0.7067, 0.7067, 0.03505, -3.812e-05, 0.9973, 0.07361, -0.7067, 0.7067, 0.03502, -0.9981, 0.0001489, 0.06188, 1.197e-05, -1.175e-05, 1.0, 0.7067, 0.7067, -0.03505, 0.7067, 0.7067, 0.03505, 0.9981, 2.95e-05, 0.0619, 0.9981, 2.991e-05, -0.0619, 3.806e-05, 0.9973, -0.07361, 0.7067, 0.7067, -0.03502, 0.9981, 0.000149, -0.06188, -1.223e-05, -1.173e-05, -1.0, -0.2234, -0.8725, -0.4346, -0.2481, -0.9687, -4.628e-05, -0.2481, 0.9687, -4.65e-05, -0.2234, 0.8725, -0.4345, 2.13e-05, 0.8951, -0.4458, 0.11, 0.9424, 0.3158, 0.0674, 0.8931, 0.4448, 0.0674, 0.8931, -0.4448, 0.0674, 0.893, -0.4449, 0.0674, 0.8931, 0.4448, 0.0674, -0.893, 0.4449, 0.0674, -0.8931, -0.4448, -2.13e-05, -0.8951, -0.4458, 0.11, -0.9424, 0.3157, -0.248, -0.9688, -1.19e-05, -0.2234, -0.8725, -0.4346, 4.296e-05, 0.8951, -0.4459, 0.06738, 0.8931, -0.4449, 0.06738, -0.8931, -0.4449, 4.276e-05, -0.8951, -0.4459, -0.2481, 0.9687, 4.628e-05, -0.2481, -0.9687, 4.65e-05, -0.2428, -0.9481, 0.2054, -0.2428, 0.9481, 0.2054, 0.06738, 0.8931, 0.4449, 0.1101, 0.9424, 0.3158, 0.1099, -0.9424, 0.3158, 0.06738, -0.8931, 0.4449, -0.2234, 0.8725, -0.4346, -4.276e-05, 0.8951, -0.4459, -4.296e-05, -0.8951, -0.4459, -0.2234, -0.8725, -0.4346, 0.0674, -0.8931, -0.4448, 0.0674, -0.8931, 0.4448, 0.11, -0.9424, 0.3158, 2.14e-05, -0.8951, -0.4458, -0.2234, 0.8725, -0.4346, -0.248, 0.9688, -1.185e-05, 0.11, 0.9424, 0.3158, -2.14e-05, 0.8951, -0.4458, 0.4475, 0.874, 0.1894, -0.2427, 0.9481, 0.2055, -0.2427, -0.9481, 0.2055, 0.4475, -0.874, 0.1894, 0.11, 0.9424, 0.3158, -0.248, 0.9688, 1.19e-05, -0.2427, 0.9481, 0.2054, 0.4475, 0.874, 0.1894, -0.248, -0.9688, 1.185e-05, 0.11, -0.9424, 0.3158, 0.4475, -0.874, 0.1894, -0.2427, -0.9481, 0.2054, 0.11, -0.9424, 0.3158, 0.11, 0.9424, 0.3158, 0.4476, 0.874, 0.1894, 0.4476, -0.874, 0.1894, -0.09058, -0.5496, -0.8305, -0.1578, -0.8878, -0.4322, -0.1581, 0.8873, -0.4332, -0.09058, 0.5496, -0.8305, 0.07332, 0.5163, -0.8533, 0.05232, 0.895, -0.4429, 0.3435, 0.5403, -0.7681, 0.3162, 0.3206, -0.8929, 0.3162, 0.3206, -0.8929, 0.3435, 0.5404, -0.7681, 0.3433, -0.5407, -0.7679, 0.3162, -0.3206, -0.8929, 0.07325, -0.5163, -0.8533, 0.05212, -0.8954, -0.4422, -0.1578, -0.8879, -0.4322, -0.09055, -0.5496, -0.8305, 0.07321, 0.5163, -0.8533, 0.3162, 0.3206, -0.8929, 0.3162, -0.3206, -0.8929, 0.07321, -0.5163, -0.8533, -0.1581, 0.8874, -0.4331, -0.1578, -0.8878, -0.4323, -0.1338, -0.5817, -0.8023, -0.1337, 0.5817, -0.8023, 4.212e-05, -4.222e-05, -1.0, 0.9181, 8.583e-05, -0.3963, 0.6869, -0.6869, -0.2372, -0.0001177, -0.8895, -0.457, 0.9181, 3.091e-05, -0.3962, 0.9181, -2.283e-05, 0.3963, 0.6869, -0.6869, 0.2372, 0.6869, -0.6869, -0.2372, -1.173e-05, 0.8895, -0.457, -1.035e-05, 0.8895, 0.457, 0.6869, 0.6869, 0.2372, 0.6869, 0.6869, -0.2372, 1.217e-05, -0.8895, -0.457, 1.081e-05, -0.8895, 0.457, -0.6869, -0.6869, 0.2372, -0.6869, -0.6869, -0.2372, -4.486e-05, -4.481e-05, 1.0, -0.9181, 8.518e-05, 0.3963, -0.6869, -0.6869, 0.2372, 0.0001162, -0.8895, 0.457, -0.9181, -2.095e-05, -0.3963, -0.6869, -0.6869, -0.2372, -0.6869, -0.6869, 0.2372, -0.9181, 3.144e-05, 0.3962, 0.9181, -9.888e-05, 0.3963, 4.486e-05, -4.481e-05, 1.0, -9.432e-06, -0.8895, 0.457, 0.6869, -0.6869, 0.2372, 0.6869, -0.6869, -0.2372, 0.6869, -0.6869, 0.2372, -1.067e-05, -0.8895, 0.457, -1.141e-05, -0.8895, -0.457, -0.6869, 0.6869, -0.2372, -0.6869, 0.6869, 0.2372, 1.112e-05, 0.8895, 0.457, 1.187e-05, 0.8895, -0.457, -0.9181, -9.785e-05, -0.3963, -4.212e-05, -4.222e-05, -1.0, 1.094e-05, -0.8895, -0.457, -0.6869, -0.6869, -0.2372, -0.6869, 0.6869, -0.2372, 0.0001177, 0.8895, -0.457, -4.212e-05, 4.222e-05, -1.0, -0.9181, -8.598e-05, -0.3963, 0.6869, 0.6869, 0.2372, -0.0001162, 0.8895, 0.457, 4.486e-05, 4.481e-05, 1.0, 0.9181, -8.503e-05, 0.3963, -0.6869, 0.6869, -0.2372, -0.9181, -3.213e-05, -0.3962, -0.9181, 2.164e-05, 0.3963, -0.6869, 0.6869, 0.2372, 9.432e-06, 0.8895, 0.457, -0.6869, 0.6869, 0.2372, -0.9181, 9.866e-05, 0.3963, -4.486e-05, 4.481e-05, 1.0, 0.6869, 0.6869, -0.2372, 0.6869, 0.6869, 0.2372, 0.9181, -3.022e-05, 0.3962, 0.9181, 2.217e-05, -0.3963, -1.092e-05, 0.8895, -0.457, 0.6869, 0.6869, -0.2372, 0.9181, 9.807e-05, -0.3963, 4.212e-05, 4.222e-05, -1.0, -2.518e-05, 2.524e-05, -1.0, 0.9181, 8.61e-05, -0.3963, 0.6869, -0.6869, -0.2372, -0.0001173, -0.8895, -0.457, 0.9181, 3.085e-05, -0.3962, 0.9181, -2.293e-05, 0.3963, 0.6869, -0.6869, 0.2372, 0.6869, -0.6869, -0.2372, -1.216e-05, 0.8895, -0.457, -1.073e-05, 0.8895, 0.457, 0.6869, 0.6869, 0.2372, 0.6869, 0.6869, -0.2372, 1.22e-05, -0.8895, -0.457, 1.076e-05, -0.8895, 0.457, -0.6869, -0.6869, 0.2372, -0.6869, -0.6869, -0.2372, -0.0001464, -0.0001464, 1.0, -0.9181, 8.515e-05, 0.3963, -0.6869, -0.6869, 0.2372, 0.0001164, -0.8895, 0.457, -0.9181, -2.142e-05, -0.3963, -0.6869, -0.6869, -0.2372, -0.6869, -0.6869, 0.2372, -0.9181, 3.093e-05, 0.3962, 0.9181, -9.869e-05, 0.3963, -2.309e-05, 2.303e-05, 1.0, -9.745e-06, -0.8895, 0.457, 0.6869, -0.6869, 0.2372, 0.6869, -0.6869, -0.2372, 0.6869, -0.6869, 0.2372, -1.11e-05, -0.8895, 0.457, -1.186e-05, -0.8895, -0.457, -0.6869, 0.6869, -0.2372, -0.6869, 0.6869, 0.2372, 1.115e-05, 0.8895, 0.457, 1.189e-05, 0.8895, -0.457, -0.9181, -9.806e-05, -0.3963, -0.0001442, -0.0001443, -1.0, 1.056e-05, -0.8895, -0.457, -0.6869, -0.6869, -0.2372, -0.6869, 0.6869, -0.2372, 0.0001173, 0.8895, -0.457, -0.0001443, 0.0001442, -1.0, -0.9181, -8.598e-05, -0.3963, 0.6869, 0.6869, 0.2372, -0.0001164, 0.8895, 0.457, -2.308e-05, -2.309e-05, 1.0, 0.9181, -8.526e-05, 0.3963, -0.6869, 0.6869, -0.2372, -0.9181, -3.162e-05, -0.3962, -0.9181, 2.216e-05, 0.3963, -0.6869, 0.6869, 0.2372, 9.611e-06, 0.8895, 0.457, -0.6869, 0.6869, 0.2372, -0.9181, 9.891e-05, 0.3963, -0.0001464, 0.0001464, 1.0, 0.6869, 0.6869, -0.2372, 0.6869, 0.6869, 0.2372, 0.9181, -3.013e-05, 0.3962, 0.9181, 2.225e-05, -0.3963, -1.073e-05, 0.8895, -0.457, 0.6869, 0.6869, -0.2372, 0.9181, 9.784e-05, -0.3963, -2.524e-05, -2.518e-05, -1.0, 2.758e-05, -0.0002152, -1.0, 0.2555, 8.211e-06, -0.9668, 0.1411, -0.8884, -0.4368, -3.3e-05, -0.8418, -0.5399, 0.2556, 9.507e-06, -0.9668, 0.1473, -5.826e-06, 0.9891, 0.09316, -0.8719, 0.4807, 0.1412, -0.8884, -0.4368, -1.772e-05, 0.8418, -0.5398, -1.438e-05, 0.8749, 0.4844, 0.09319, 0.8719, 0.4807, 0.1411, 0.8884, -0.4368, 1.77e-05, -0.8418, -0.5398, 1.436e-05, -0.8749, 0.4844, -0.09319, -0.8719, 0.4807, -0.1411, -0.8884, -0.4368, 3.928e-05, -2.628e-05, 1.0, -0.1472, -4.545e-07, 0.9891, -0.0932, -0.8719, 0.4807, -4.093e-05, -0.8749, 0.4844, -0.2556, 3.906e-05, -0.9668, -0.1411, -0.8884, -0.4367, -0.09316, -0.8719, 0.4807, -0.1472, -2.313e-05, 0.9891, 0.1472, -3.278e-05, 0.9891, -3.918e-05, -2.636e-05, 1.0, -5.466e-05, -0.8749, 0.4844, 0.09316, -0.8719, 0.4807, 0.1411, -0.8884, -0.4368, 0.09317, -0.8719, 0.4807, 6.689e-06, -0.8749, 0.4844, -1.766e-05, -0.8418, -0.5398, -0.1411, 0.8884, -0.4368, -0.09317, 0.8719, 0.4807, -6.713e-06, 0.8749, 0.4844, 1.763e-05, 0.8418, -0.5398, -0.2555, 2.014e-05, -0.9668, -2.758e-05, -0.0002152, -1.0, 9.136e-06, -0.8418, -0.5399, -0.1412, -0.8884, -0.4368, -0.1411, 0.8884, -0.4368, 3.283e-05, 0.8418, -0.5399, -2.79e-05, 0.0002152, -1.0, -0.2555, -8.97e-06, -0.9668, 0.0932, 0.8719, 0.4807, 4.069e-05, 0.8749, 0.4844, -3.976e-05, 2.624e-05, 1.0, 0.1472, 9.835e-07, 0.9891, -0.1412, 0.8884, -0.4368, -0.2556, -8.717e-06, -0.9668, -0.1473, 5.297e-06, 0.9891, -0.09316, 0.8719, 0.4807, 5.461e-05, 0.8749, 0.4844, -0.09316, 0.8719, 0.4807, -0.1472, 3.221e-05, 0.9891, 3.906e-05, 2.639e-05, 1.0, 0.1411, 0.8884, -0.4367, 0.09316, 0.8719, 0.4807, 0.1472, 2.369e-05, 0.9891, 0.2556, -3.983e-05, -0.9668, -8.959e-06, 0.8418, -0.5399, 0.1411, 0.8884, -0.4368, 0.2555, -1.935e-05, -0.9668, 2.79e-05, 0.0002152, -1.0, 2.709e-05, -2.694e-05, -1.0, 0.8479, 7.889e-05, -0.5301, 0.6667, -0.6666, -0.3335, 0.0001399, -0.8022, -0.597, 0.8479, 4.718e-05, -0.5301, 0.8479, 4.588e-05, 0.5301, 0.6667, -0.6666, 0.3334, 0.6667, -0.6666, -0.3334, -3.672e-05, 0.8022, -0.597, -3.471e-05, 0.8022, 0.597, 0.6667, 0.6666, 0.3334, 0.6667, 0.6666, -0.3334, 3.672e-05, -0.8022, -0.597, 3.471e-05, -0.8022, 0.597, -0.6667, -0.6666, 0.3334, -0.6667, -0.6666, -0.3334, -2.898e-05, -2.891e-05, 1.0, -0.8479, 7.775e-05, 0.5301, -0.6667, -0.6666, 0.3335, -0.0001409, -0.8022, 0.597, -0.8479, 4.662e-05, -0.5301, -0.6667, -0.6666, -0.3334, -0.6667, -0.6666, 0.3334, -0.8479, 4.578e-05, 0.5301, 0.8479, -9.242e-05, 0.5301, 2.894e-05, -2.895e-05, 1.0, -7.57e-06, -0.8022, 0.597, 0.6666, -0.6666, 0.3335, 0.6667, -0.6666, -0.3334, 0.6667, -0.6666, 0.3334, -3.508e-05, -0.8022, 0.597, -3.639e-05, -0.8022, -0.597, -0.6667, 0.6666, -0.3334, -0.6667, 0.6666, 0.3334, 3.508e-05, 0.8022, 0.597, 3.639e-05, 0.8022, -0.597, -0.8479, -9.079e-05, -0.5301, -2.705e-05, -2.697e-05, -1.0, 8.494e-06, -0.8022, -0.597, -0.6666, -0.6666, -0.3335, -0.6667, 0.6666, -0.3335, -0.0001398, 0.8022, -0.597, -2.693e-05, 2.684e-05, -1.0, -0.8479, -7.898e-05, -0.5301, 0.6667, 0.6666, 0.3335, 0.000141, 0.8022, 0.597, 2.91e-05, 2.905e-05, 1.0, 0.8479, -7.766e-05, 0.5301, -0.6667, 0.6666, -0.3334, -0.8479, -4.679e-05, -0.5301, -0.8479, -4.552e-05, 0.5301, -0.6667, 0.6666, 0.3334, 7.421e-06, 0.8022, 0.597, -0.6666, 0.6666, 0.3335, -0.8479, 9.201e-05, 0.5301, -2.91e-05, 2.905e-05, 1.0, 0.6667, 0.6666, -0.3334, 0.6667, 0.6666, 0.3334, 0.8479, -4.661e-05, 0.5301, 0.8479, -4.742e-05, -0.5301, -8.658e-06, 0.8022, -0.597, 0.6666, 0.6666, -0.3335, 0.8479, 9.119e-05, -0.5301, 2.69e-05, 2.687e-05, -1.0, 0.09596, -0.5892, -0.8022, 0.3715, -0.4066, -0.8347, 0.4695, -0.5781, -0.6674, 0.07657, -0.794, -0.6031, 0.05222, -0.8954, -0.4423, 0.3434, -0.5408, -0.7679, 0.3714, -0.4067, -0.8347, 0.09598, -0.5892, -0.8022, 0.05226, 0.8951, -0.4429, -0.1581, 0.8873, -0.4332, -0.1338, 0.5816, -0.8024, 0.0961, 0.5892, -0.8023, 0.3434, -0.5408, -0.7679, 0.3435, 0.5404, -0.7681, 0.3715, 0.4066, -0.8347, 0.3715, -0.4066, -0.8347, 0.07644, 0.7949, -0.602, -0.1621, 0.7466, -0.6452, -0.008353, 0.4938, 0.8695, -0.1183, 0.4976, 0.8593, 0.09608, 0.5892, -0.8022, -0.1338, 0.5817, -0.8023, -0.1621, 0.7466, -0.6452, 0.07648, 0.7949, -0.602, 0.3714, -0.4067, -0.8347, 0.3715, 0.4066, -0.8347, 0.4693, 0.5786, -0.6671, 0.4695, -0.5781, -0.6674, -0.1337, 0.5817, -0.8024, -0.1338, -0.5816, -0.8024, -0.1626, -0.7448, -0.6472, -0.1621, 0.7466, -0.6452, 0.05314, -0.508, 0.8597, 0.05305, 0.5077, 0.8599, -0.09675, -2.268e-05, 0.9953, 0.4695, -0.5781, -0.6674, 0.4693, 0.5786, -0.6671, 0.05302, 0.5078, 0.8598, 0.0532, -0.508, 0.8597, -0.1621, 0.7466, -0.6452, -0.1626, -0.7448, -0.6471, -0.008245, -0.494, 0.8694, -0.008245, 0.4938, 0.8695, 0.07658, -0.7939, -0.6032, 0.4695, -0.578, -0.6674, 0.05307, -0.5079, 0.8598, -0.1183, -0.4977, 0.8592, -0.1182, -0.4978, 0.8592, 0.05307, -0.508, 0.8597, -0.09677, -3.374e-05, 0.9953, -0.1361, -1.519e-05, 0.9907, -0.1182, 0.4976, 0.8593, -0.1361, 7.6e-06, 0.9907, -0.09676, 3.437e-05, 0.9953, 0.05298, 0.5077, 0.8599, 1.223e-05, 1.173e-05, -1.0, -3.806e-05, -0.9973, -0.07361, -0.7067, -0.7067, -0.03502, -0.9981, -0.000149, -0.06188, -0.9981, -2.991e-05, -0.0619, -0.7067, -0.7067, -0.03505, -0.7067, -0.7067, 0.03505, -0.9981, -2.95e-05, 0.0619, -3.444e-05, 0.9973, -0.07364, -0.7067, 0.7067, -0.03508, -0.7067, 0.7067, 0.03508, -3.38e-05, 0.9973, 0.07364, 3.429e-05, -0.9973, -0.07364, 0.7067, -0.7067, -0.03508, 0.7067, -0.7067, 0.03508, 3.362e-05, -0.9973, 0.07364, -1.197e-05, 1.175e-05, 1.0, 3.812e-05, -0.9973, 0.07361, 0.7067, -0.7067, 0.03502, 0.9981, -0.0001489, 0.06188, 0.9981, -3.04e-05, -0.0619, 0.9981, -3.079e-05, 0.0619, 0.7067, -0.7067, 0.03505, 0.7067, -0.7067, -0.03505, -0.9981, 5.105e-05, 0.06188, -0.7067, -0.7067, 0.03502, 8.198e-05, -0.9973, 0.07361, 1.146e-05, 1.225e-05, 1.0, -0.7067, -0.7067, -0.03508, -3.383e-05, -0.9973, -0.07364, -3.443e-05, -0.9973, 0.07364, -0.7067, -0.7067, 0.03508, 0.7067, 0.7067, -0.03508, 3.365e-05, 0.9973, -0.07364, 3.425e-05, 0.9973, 0.07364, 0.7067, 0.7067, 0.03508, 0.9981, 5.105e-05, -0.06188, 0.7067, -0.7067, -0.03502, -8.204e-05, -0.9973, -0.07361, -1.173e-05, 1.223e-05, -1.0, 0.7067, 0.7067, -0.03502, 0.9981, 0.000149, -0.06188, -1.223e-05, -1.173e-05, -1.0, 3.806e-05, 0.9973, -0.07361, -0.7067, 0.7067, 0.03502, -0.9981, 0.0001489, 0.06188, 1.197e-05, -1.175e-05, 1.0, -3.812e-05, 0.9973, 0.07361, 0.7067, 0.7067, -0.03505, 0.7067, 0.7067, 0.03505, 0.9981, 3.04e-05, 0.0619, 0.9981, 3.086e-05, -0.0619, -8.198e-05, 0.9973, 0.07361, -1.146e-05, -1.225e-05, 1.0, 0.9981, -5.105e-05, 0.06188, 0.7067, 0.7067, 0.03502, -0.7067, 0.7067, -0.03505, -0.9981, 2.953e-05, -0.0619, -0.9981, 2.989e-05, 0.0619, -0.7067, 0.7067, 0.03505, 8.204e-05, 0.9973, -0.07361, 1.173e-05, -1.223e-05, -1.0, -0.9981, -5.105e-05, -0.06188, -0.7067, 0.7067, -0.03502, -2.14e-05, 0.8951, -0.4458, -0.0674, 0.8931, -0.4448, -0.0674, 0.8931, 0.4448, -0.11, 0.9424, 0.3158, -0.0674, 0.8931, -0.4448, -0.0674, -0.893, -0.4449, -0.0674, -0.8931, 0.4448, -0.0674, 0.893, 0.4449, 2.14e-05, -0.8951, -0.4458, -0.2234, -0.8725, -0.4346, -0.248, -0.9688, 0.0, -0.11, -0.9424, 0.3158, -4.276e-05, 0.8951, -0.4459, -4.296e-05, -0.8951, -0.4459, -0.06738, -0.8931, -0.4449, -0.06738, 0.8931, -0.4449, -0.06738, 0.8931, 0.4449, -0.06738, -0.8931, 0.4449, -0.1101, -0.9424, 0.3158, -0.1099, 0.9424, 0.3158, -0.2233, 0.8725, -0.4346, -0.2234, -0.8725, -0.4346, 4.276e-05, -0.8951, -0.4459, 4.296e-05, 0.8951, -0.4459, -0.0674, -0.8931, -0.4448, -2.13e-05, -0.8951, -0.4458, -0.11, -0.9424, 0.3158, -0.0674, -0.8931, 0.4448, -0.2234, 0.8725, -0.4346, 2.13e-05, 0.8951, -0.4458, -0.11, 0.9424, 0.3157, -0.248, 0.9688, 1.084e-08, -0.4475, 0.874, 0.1894, -0.4475, -0.874, 0.1894, -0.2427, -0.9481, 0.2055, -0.2428, 0.9481, 0.2055, -0.11, 0.9424, 0.3158, -0.4475, 0.874, 0.1894, -0.2427, 0.9481, 0.2054, -0.248, 0.9688, 0.0, -0.248, -0.9688, -1.084e-08, -0.2427, -0.9481, 0.2055, -0.4475, -0.874, 0.1894, -0.11, -0.9424, 0.3158, -0.11, -0.9424, 0.3158, -0.4476, -0.874, 0.1894, -0.4476, 0.874, 0.1894, -0.11, 0.9424, 0.3158, -0.07321, 0.5163, -0.8533, -0.3161, 0.3206, -0.8929, -0.3435, 0.5403, -0.7681, -0.05231, 0.895, -0.4429, -0.3162, 0.3206, -0.8929, -0.3162, -0.3206, -0.8929, -0.3434, -0.5408, -0.7679, -0.3435, 0.5404, -0.7681, -0.07318, -0.5163, -0.8533, -0.09057, -0.5496, -0.8305, -0.1578, -0.8879, -0.4322, -0.05218, -0.8954, -0.4422, -0.07321, 0.5163, -0.8533, -0.07321, -0.5163, -0.8533, -0.3162, -0.3206, -0.8929, -0.3162, 0.3206, -0.8929, -4.212e-05, -4.222e-05, -1.0, 1.092e-05, -0.8895, -0.457, -0.6869, -0.6869, -0.2372, -0.9181, -9.807e-05, -0.3963, -0.9181, -2.229e-05, -0.3963, -0.6869, -0.6869, -0.2372, -0.6869, -0.6869, 0.2372, -0.9181, 3.007e-05, 0.3962, 1.141e-05, 0.8895, -0.457, -0.6869, 0.6869, -0.2372, -0.6869, 0.6869, 0.2372, 1.067e-05, 0.8895, 0.457, -1.19e-05, -0.8895, -0.457, 0.6869, -0.6869, -0.2372, 0.6869, -0.6869, 0.2372, -1.116e-05, -0.8895, 0.457, 4.486e-05, -4.481e-05, 1.0, -9.432e-06, -0.8895, 0.457, 0.6869, -0.6869, 0.2372, 0.9181, -9.866e-05, 0.3963, 0.9181, 3.213e-05, -0.3962, 0.9181, -2.164e-05, 0.3963, 0.6869, -0.6869, 0.2372, 0.6869, -0.6869, -0.2372, -0.9181, 8.503e-05, 0.3963, -0.6869, -0.6869, 0.2372, 0.0001162, -0.8895, 0.457, -4.486e-05, -4.481e-05, 1.0, -0.6869, -0.6869, -0.2372, 1.173e-05, -0.8895, -0.457, 1.035e-05, -0.8895, 0.457, -0.6869, -0.6869, 0.2372, 0.6869, 0.6869, -0.2372, -1.222e-05, 0.8895, -0.457, -1.084e-05, 0.8895, 0.457, 0.6869, 0.6869, 0.2372, 0.9181, 8.598e-05, -0.3963, 0.6869, -0.6869, -0.2372, -0.0001177, -0.8895, -0.457, 4.212e-05, -4.222e-05, -1.0, 0.6869, 0.6869, -0.2372, 0.9181, 9.785e-05, -0.3963, 4.212e-05, 4.222e-05, -1.0, -1.094e-05, 0.8895, -0.457, -0.6869, 0.6869, 0.2372, -0.9181, 9.888e-05, 0.3963, -4.486e-05, 4.481e-05, 1.0, 9.432e-06, 0.8895, 0.457, 0.6869, 0.6869, -0.2372, 0.6869, 0.6869, 0.2372, 0.9181, -3.144e-05, 0.3962, 0.9181, 2.095e-05, -0.3963, -0.0001162, 0.8895, 0.457, 4.486e-05, 4.481e-05, 1.0, 0.9181, -8.518e-05, 0.3963, 0.6869, 0.6869, 0.2372, -0.6869, 0.6869, -0.2372, -0.9181, -3.076e-05, -0.3962, -0.9181, 2.298e-05, 0.3963, -0.6869, 0.6869, 0.2372, 0.0001177, 0.8895, -0.457, -4.212e-05, 4.222e-05, -1.0, -0.9181, -8.583e-05, -0.3963, -0.6869, 0.6869, -0.2372, 2.524e-05, 2.518e-05, -1.0, 1.073e-05, -0.8895, -0.457, -0.6869, -0.6869, -0.2372, -0.9181, -9.784e-05, -0.3963, -0.9181, -2.192e-05, -0.3963, -0.6869, -0.6869, -0.2372, -0.6869, -0.6869, 0.2372, -0.9181, 3.046e-05, 0.3962, 1.183e-05, 0.8895, -0.457, -0.6869, 0.6869, -0.2372, -0.6869, 0.6869, 0.2372, 1.107e-05, 0.8895, 0.457, -1.185e-05, -0.8895, -0.457, 0.6869, -0.6869, -0.2372, 0.6869, -0.6869, 0.2372, -1.11e-05, -0.8895, 0.457, 0.0001464, -0.0001464, 1.0, -9.611e-06, -0.8895, 0.457, 0.6869, -0.6869, 0.2372, 0.9181, -9.891e-05, 0.3963, 0.9181, 3.15e-05, -0.3962, 0.9181, -2.231e-05, 0.3963, 0.6869, -0.6869, 0.2372, 0.6869, -0.6869, -0.2372, -0.9181, 8.526e-05, 0.3963, -0.6869, -0.6869, 0.2372, 0.0001164, -0.8895, 0.457, 2.308e-05, 2.309e-05, 1.0, -0.6869, -0.6869, -0.2372, 1.213e-05, -0.8895, -0.457, 1.07e-05, -0.8895, 0.457, -0.6869, -0.6869, 0.2372, 0.6869, 0.6869, -0.2372, -1.216e-05, 0.8895, -0.457, -1.071e-05, 0.8895, 0.457, 0.6869, 0.6869, 0.2372, 0.9181, 8.598e-05, -0.3963, 0.6869, -0.6869, -0.2372, -0.0001173, -0.8895, -0.457, 0.0001443, -0.0001442, -1.0, 0.6869, 0.6869, -0.2372, 0.9181, 9.806e-05, -0.3963, 0.0001442, 0.0001443, -1.0, -1.056e-05, 0.8895, -0.457, -0.6869, 0.6869, 0.2372, -0.9181, 9.869e-05, 0.3963, 2.308e-05, -2.309e-05, 1.0, 9.76e-06, 0.8895, 0.457, 0.6869, 0.6869, -0.2372, 0.6869, 0.6869, 0.2372, 0.9181, -3.079e-05, 0.3962, 0.9181, 2.16e-05, -0.3963, -0.0001164, 0.8895, 0.457, 0.0001464, 0.0001464, 1.0, 0.9181, -8.515e-05, 0.3963, 0.6869, 0.6869, 0.2372, -0.6869, 0.6869, -0.2372, -0.9181, -3.114e-05, -0.3962, -0.9181, 2.267e-05, 0.3963, -0.6869, 0.6869, 0.2372, 0.0001173, 0.8895, -0.457, 2.518e-05, -2.524e-05, -1.0, -0.9181, -8.61e-05, -0.3963, -0.6869, 0.6869, -0.2372, -2.79e-05, -0.0002152, -1.0, 8.959e-06, -0.8418, -0.5399, -0.1411, -0.8884, -0.4368, -0.2555, 1.935e-05, -0.9668, -0.2556, 3.998e-05, -0.9668, -0.1411, -0.8884, -0.4367, -0.09316, -0.8719, 0.4807, -0.1472, -2.432e-05, 0.9891, 1.766e-05, 0.8418, -0.5398, -0.1411, 0.8884, -0.4368, -0.09317, 0.8719, 0.4807, -6.689e-06, 0.8749, 0.4844, -1.763e-05, -0.8418, -0.5398, 0.1411, -0.8884, -0.4368, 0.09317, -0.8719, 0.4807, 6.713e-06, -0.8749, 0.4844, -3.909e-05, -2.649e-05, 1.0, -5.458e-05, -0.8749, 0.4844, 0.09316, -0.8719, 0.4807, 0.1472, -3.23e-05, 0.9891, 0.2556, 8.948e-06, -0.9668, 0.1473, -4.955e-06, 0.9891, 0.09316, -0.8719, 0.4807, 0.1412, -0.8884, -0.4368, -0.1472, -9.835e-07, 0.9891, -0.0932, -0.8719, 0.4807, -4.069e-05, -0.8749, 0.4844, 3.976e-05, -2.624e-05, 1.0, -0.1411, -0.8884, -0.4368, 1.772e-05, -0.8418, -0.5398, 1.438e-05, -0.8749, 0.4844, -0.09319, -0.8719, 0.4807, 0.1411, 0.8884, -0.4368, -1.77e-05, 0.8418, -0.5398, -1.436e-05, 0.8749, 0.4844, 0.09319, 0.8719, 0.4807, 0.2555, 8.97e-06, -0.9668, 0.1411, -0.8884, -0.4368, -3.283e-05, -0.8418, -0.5399, 2.79e-05, -0.0002152, -1.0, 0.1412, 0.8884, -0.4368, 0.2555, -2.014e-05, -0.9668, 2.79e-05, 0.0002152, -1.0, -8.967e-06, 0.8418, -0.5399, -0.09316, 0.8719, 0.4807, -0.1472, 3.28e-05, 0.9891, 3.97e-05, 2.635e-05, 1.0, 5.494e-05, 0.8749, 0.4844, 0.1411, 0.8884, -0.4367, 0.09316, 0.8719, 0.4807, 0.1472, 2.283e-05, 0.9891, 0.2556, -3.925e-05, -0.9668, 4.102e-05, 0.8749, 0.4844, -3.914e-05, 2.639e-05, 1.0, 0.1472, 5.513e-07, 0.9891, 0.0932, 0.8719, 0.4807, -0.1412, 0.8884, -0.4368, -0.2556, -9.663e-06, -0.9668, -0.1473, 6.445e-06, 0.9891, -0.09316, 0.8719, 0.4807, 3.283e-05, 0.8418, -0.5399, -2.79e-05, 0.0002152, -1.0, -0.2555, -8.211e-06, -0.9668, -0.1411, 0.8884, -0.4368, -2.69e-05, -2.687e-05, -1.0, 8.658e-06, -0.8022, -0.597, -0.6666, -0.6666, -0.3335, -0.8479, -9.119e-05, -0.5301, -0.8479, 4.739e-05, -0.5301, -0.6667, -0.6666, -0.3334, -0.6667, -0.6666, 0.3334, -0.8479, 4.655e-05, 0.5301, 3.64e-05, 0.8022, -0.597, -0.6667, 0.6666, -0.3334, -0.6667, 0.6666, 0.3334, 3.511e-05, 0.8022, 0.597, -3.639e-05, -0.8022, -0.597, 0.6667, -0.6666, -0.3334, 0.6667, -0.6666, 0.3334, -3.508e-05, -0.8022, 0.597, 2.91e-05, -2.905e-05, 1.0, -7.421e-06, -0.8022, 0.597, 0.6666, -0.6666, 0.3335, 0.8479, -9.201e-05, 0.5301, 0.8479, 4.706e-05, -0.5301, 0.8479, 4.576e-05, 0.5301, 0.6667, -0.6666, 0.3334, 0.6667, -0.6666, -0.3334, -0.8479, 7.766e-05, 0.5301, -0.6667, -0.6666, 0.3335, -0.000141, -0.8022, 0.597, -2.91e-05, -2.905e-05, 1.0, -0.6667, -0.6666, -0.3334, 3.675e-05, -0.8022, -0.597, 3.473e-05, -0.8022, 0.597, -0.6667, -0.6666, 0.3334, 0.6667, 0.6666, -0.3334, -3.672e-05, 0.8022, -0.597, -3.471e-05, 0.8022, 0.597, 0.6667, 0.6666, 0.3334, 0.8479, 7.898e-05, -0.5301, 0.6667, -0.6666, -0.3335, 0.0001398, -0.8022, -0.597, 2.693e-05, -2.684e-05, -1.0, 0.6666, 0.6666, -0.3335, 0.8479, 9.079e-05, -0.5301, 2.69e-05, 2.687e-05, -1.0, -8.658e-06, 0.8022, -0.597, -0.6666, 0.6666, 0.3335, -0.8479, 9.242e-05, 0.5301, -2.91e-05, 2.905e-05, 1.0, 7.421e-06, 0.8022, 0.597, 0.6667, 0.6666, -0.3334, 0.6667, 0.6666, 0.3334, 0.8479, -4.604e-05, 0.5301, 0.8479, -4.688e-05, -0.5301, 0.000141, 0.8022, 0.597, 2.91e-05, 2.905e-05, 1.0, 0.8479, -7.772e-05, 0.5301, 0.6667, 0.6666, 0.3335, -0.6667, 0.6666, -0.3334, -0.8479, -4.756e-05, -0.5301, -0.8479, -4.629e-05, 0.5301, -0.6667, 0.6666, 0.3334, -0.0001398, 0.8022, -0.597, -2.693e-05, 2.684e-05, -1.0, -0.8479, -7.889e-05, -0.5301, -0.6667, 0.6666, -0.3335, -0.09598, -0.5892, -0.8022, -0.07657, -0.794, -0.6031, -0.4695, -0.5781, -0.6674, -0.3715, -0.4066, -0.8347, -0.05219, -0.8954, -0.4423, -0.096, -0.5892, -0.8022, -0.3714, -0.4067, -0.8347, -0.3434, -0.5408, -0.7679, -0.05232, 0.8951, -0.4429, -0.09606, 0.5892, -0.8023, -0.1338, 0.5817, -0.8023, -0.1581, 0.8874, -0.4331, -0.3434, -0.5408, -0.7679, -0.3714, -0.4067, -0.8347, -0.3715, 0.4066, -0.8347, -0.3435, 0.5404, -0.7681, -0.07649, 0.7949, -0.602, 0.1181, 0.4976, 0.8593, -0.008258, 0.4938, 0.8695, -0.1621, 0.7466, -0.6452, -0.09605, 0.5892, -0.8022, -0.07647, 0.7949, -0.602, -0.1621, 0.7466, -0.6452, -0.1338, 0.5817, -0.8023, -0.3714, -0.4067, -0.8347, -0.4695, -0.5781, -0.6674, -0.4693, 0.5786, -0.667, -0.3715, 0.4066, -0.8347, -0.05315, -0.508, 0.8597, 0.09675, -5.141e-05, 0.9953, -0.05305, 0.5077, 0.8599, -0.4695, -0.5781, -0.6674, -0.0532, -0.508, 0.8597, -0.05301, 0.5078, 0.8598, -0.4693, 0.5786, -0.6671, -0.07657, -0.7939, -0.6032, 0.1182, -0.4977, 0.8592, -0.05311, -0.5079, 0.8598, -0.4695, -0.578, -0.6674, 0.1182, -0.4978, 0.8592, 0.1361, -1.454e-05, 0.9907, 0.09679, -3.025e-05, 0.9953, -0.05308, -0.508, 0.8597, 0.1182, 0.4976, 0.8593, -0.05297, 0.5078, 0.8599, 0.09675, 3.782e-05, 0.9953, 0.1361, 8.224e-06, 0.9907, -0.00828, 0.4938, 0.8695, -8.764e-06, -4.202e-06, 1.0, -0.1361, -4.934e-07, 0.9907, -0.1182, 0.4976, 0.8593, -0.00827, -0.4941, 0.8694, -0.1182, -0.4978, 0.8592, -0.1361, 1.609e-06, 0.9907, -2.027e-05, 4.306e-06, 1.0, -0.1626, -0.7448, -0.6472, 0.07658, -0.7939, -0.6032, -0.1181, -0.4978, 0.8592, -0.008306, -0.4941, 0.8694, 0.3715, 0.4066, -0.8347, 0.09608, 0.5892, -0.8022, 0.07648, 0.7949, -0.6019, 0.4693, 0.5786, -0.6671, 0.4693, 0.5785, -0.6671, 0.07648, 0.7948, -0.602, -0.1183, 0.4976, 0.8593, 0.05305, 0.5077, 0.8599, 0.3435, 0.5404, -0.7681, 0.05234, 0.895, -0.4429, 0.09612, 0.5892, -0.8022, 0.3715, 0.4066, -0.8347, -0.1578, -0.8878, -0.4322, 0.05218, -0.8954, -0.4422, 0.09596, -0.5892, -0.8023, -0.1338, -0.5816, -0.8024, -0.1338, -0.5817, -0.8024, 0.09593, -0.5892, -0.8022, 0.07656, -0.7939, -0.6032, -0.1626, -0.7448, -0.6472, -0.0906, 0.5496, -0.8305, 0.07324, 0.5163, -0.8533, 0.07324, -0.5163, -0.8533, -0.0906, -0.5496, -0.8305, 0.3161, -0.3206, -0.8929, 0.3434, -0.5408, -0.7679, 0.05216, -0.8954, -0.4422, 0.07321, -0.5163, -0.8533, -0.09056, 0.5496, -0.8305, -0.1582, 0.8873, -0.4331, 0.05233, 0.895, -0.4429, 0.07318, 0.5163, -0.8533, -0.008244, 0.4939, 0.8695, 0.1182, 0.4976, 0.8593, 0.1361, -2.056e-06, 0.9907, -5.223e-06, -1.721e-06, 1.0, -0.008239, -0.494, 0.8694, -2.659e-05, -3.964e-06, 1.0, 0.1361, 5.495e-08, 0.9907, 0.1182, -0.4978, 0.8592, -0.1626, -0.7448, -0.6472, -0.008266, -0.4941, 0.8694, 0.1182, -0.4978, 0.8592, -0.07656, -0.7939, -0.6032, -0.3715, 0.4066, -0.8347, -0.4693, 0.5786, -0.6671, -0.07646, 0.7949, -0.6019, -0.09607, 0.5892, -0.8022, -0.4693, 0.5786, -0.6671, -0.05301, 0.5077, 0.8599, 0.1182, 0.4976, 0.8593, -0.07649, 0.7948, -0.602, -0.3435, 0.5404, -0.7681, -0.3715, 0.4066, -0.8347, -0.0961, 0.5892, -0.8022, -0.05237, 0.895, -0.4429, -0.1578, -0.8879, -0.4322, -0.1338, -0.5816, -0.8024, -0.096, -0.5892, -0.8023, -0.05211, -0.8954, -0.4422, -0.1338, -0.5817, -0.8023, -0.1626, -0.7448, -0.6472, -0.07656, -0.7939, -0.6032, -0.09597, -0.5892, -0.8022, -0.09057, 0.5496, -0.8305, -0.09058, -0.5496, -0.8305, -0.07324, -0.5163, -0.8533, -0.07324, 0.5163, -0.8533, -0.3162, -0.3206, -0.8929, -0.07332, -0.5163, -0.8533, -0.05217, -0.8954, -0.4422, -0.3434, -0.5408, -0.7679, -0.09058, 0.5496, -0.8305, -0.07325, 0.5163, -0.8533, -0.05228, 0.895, -0.4429, -0.1581, 0.8873, -0.4332])] * 3)])

# ---- objects
ob_tori = bpy.data.objects.new('Tori', me_cube)

# ---- transforms, parenting, visibility, modifiers, constraints
ob_tori.location = (0.0, 0.0, 0.0)
ob_tori.lock_rotations_4d = False
ob_tori.empty_display_type = 'ARROWS'
ob_tori.lineart.crease_threshold = 0.0

# ---- collection membership
col_collection.objects.link(ob_tori)

# ---- scene / render settings (as saved in the file)
scene.frame_start = 1; scene.frame_end = 250; scene.frame_set(1)
scene.render.engine = 'BLENDER_EEVEE_NEXT'
scene.cycles.sampling_pattern = 'TABULATED_SOBOL'
scene.eevee.ray_tracing_options.trace_max_roughness = 0.0
bpy.context.view_layer.update()

# ---- added for rendering (the .blend has no active camera and no usable light): camera, sun
cam_auto = bpy.data.cameras.new('AutoCamera')
cam_auto.lens = 50.0
cam_auto.sensor_width = 36.0
cam_auto.clip_end = 1000.0
ob_auto_camera = bpy.data.objects.new('AutoCamera', cam_auto)
scene.collection.objects.link(ob_auto_camera)
ob_auto_camera.location = (41.1254, -49.3505, 44.9278)
ob_auto_camera.rotation_euler = (1.09748, -7.21219e-08, 0.694738)
scene.camera = ob_auto_camera
light_auto_sun = bpy.data.lights.new('AutoSun', 'SUN')
light_auto_sun.energy = 3.0
light_auto_sun.angle = 0.0523599
ob_auto_sun = bpy.data.objects.new('AutoSun', light_auto_sun)
scene.collection.objects.link(ob_auto_sun)
ob_auto_sun.rotation_euler = (0.872665, 0.174533, 0.523599)
bpy.context.view_layer.update()
